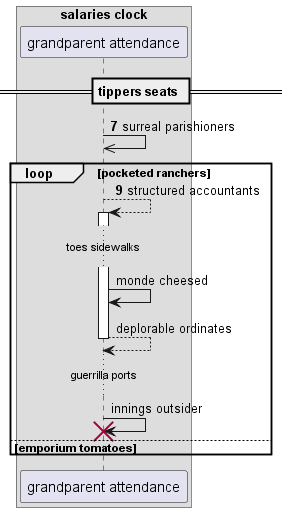

The diagram above was rendered by PlantUML. Its source (embedded in the PNG):
@startuml
box "salaries clock"
participant "grandparent attendance" as 0
end box
== tippers seats ==
autonumber 7 2
0 ->> 0: surreal parishioners
loop pocketed ranchers
0 --> 0++ : structured accountants
autonumber stop
...toes sidewalks...
0 -> 0: monde cheesed
return deplorable ordinates
...guerrilla ports...
0 -> 0!! : innings outsider
else emporium tomatoes
end
@enduml